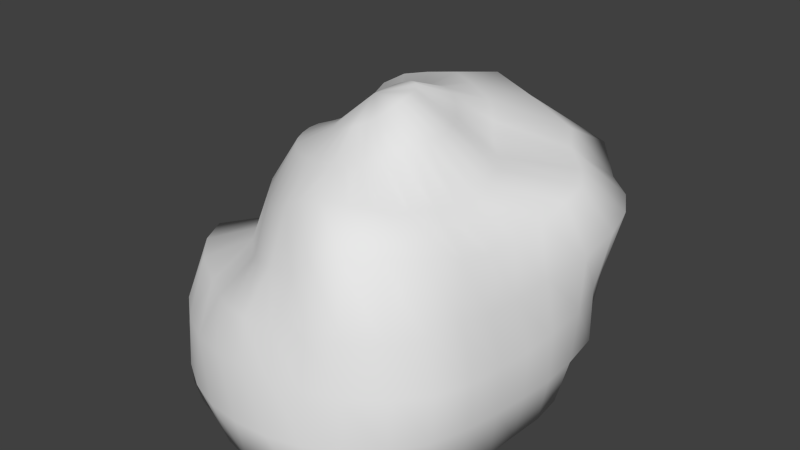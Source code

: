 # Source: Rock_2.blend  (saved by Blender 2.69.0; exported with 4.5.12 LTS)
import bpy
from mathutils import Matrix  # noqa: F401  (used for matrix-valued properties, if any)

bpy.ops.wm.read_factory_settings(use_empty=True)
scene = bpy.context.scene
scene.name = 'Scene'

# ---- collections
col_collection_1 = bpy.data.collections.new('Collection 1'); scene.collection.children.link(col_collection_1)

# ---- world
world_world = bpy.data.worlds.new('World'); scene.world = world_world
world_world.color = (0.05088, 0.05088, 0.05088)
world_world.use_sun_shadow = False
world_world.sun_shadow_jitter_overblur = 0.0
world_world.cycles.sampling_method = 'MANUAL'
world_world.cycles.sample_map_resolution = 256

# ---- meshes
me_sphere_001 = bpy.data.meshes.new('Sphere.001')
me_sphere_001.from_pydata([(-0.233, -0.003952, 1.163), (-0.4482, -0.002603, 1.102), (-0.5815, 0.004001, 0.9546), (-0.6348, 0.01944, 0.6719), (-0.7741, 0.01199, 0.517), (-0.8674, 0.01043, 0.3595), (-0.9933, 0.01254, 0.1834), (-1.07, 0.0002523, 0.008836), (-0.2261, 0.03887, 1.163), (-0.4363, 0.0753, 1.095), (-0.5854, 0.1097, 0.977), (-0.6503, 0.1568, 0.7043), (-0.795, 0.185, 0.5425), (-0.881, 0.1934, 0.3751), (-1.076, 0.2119, 0.1985), (-1.179, 0.2268, 0.008836), (-0.2113, 0.08007, 1.172), (-0.4045, 0.1512, 1.081), (-0.5666, 0.2203, 0.9924), (-0.6798, 0.3118, 0.7526), (-0.8929, 0.371, 0.6112), (-0.9911, 0.397, 0.4383), (-1.111, 0.4324, 0.2117), (-1.183, 0.4591, 0.008836), (-0.1912, 0.1175, 1.193), (-0.3644, 0.2242, 1.086), (-0.5356, 0.3393, 1.005), (-0.6617, 0.4743, 0.8124), (-0.8916, 0.5608, 0.6481), (-1.017, 0.6235, 0.4647), (-1.025, 0.648, 0.2145), (-1.041, 0.6562, 0.008836), (-0.1652, 0.1499, 1.221), (-0.3204, 0.2903, 1.11), (-0.5169, 0.4672, 1.078), (-0.6898, 0.6672, 0.9257), (-0.8196, 0.7527, 0.6933), (-0.869, 0.8018, 0.4533), (-0.8252, 0.8097, 0.2159), (-0.7906, 0.791, 0.008836), (-0.1326, 0.1764, 1.249), (-0.2569, 0.3441, 1.124), (-0.4642, 0.5747, 1.158), (-0.635, 0.8058, 1.022), (-0.7156, 0.94, 0.7494), (-0.7331, 0.9884, 0.452), (-0.6712, 0.9715, 0.2175), (-0.6309, 0.9481, 0.008836), (-0.09442, 0.1959, 1.274), (-0.1772, 0.3812, 1.15), (-0.3508, 0.6329, 1.206), (-0.5071, 0.9078, 1.075), (-0.5945, 1.098, 0.8037), (-0.5858, 1.154, 0.4576), (-0.4858, 1.082, 0.2079), (-0.4331, 1.053, 0.008836), (-0.05238, 0.2079, 1.293), (-0.09346, 0.4036, 1.201), (-0.1912, 0.6619, 1.234), (-0.3024, 1.003, 1.094), (-0.3874, 1.282, 0.862), (-0.3425, 1.302, 0.4405), (-0.2599, 1.189, 0.1852), (-0.2183, 1.124, 0.008836), (-0.008254, 0.2121, 1.308), (-0.005352, 0.4083, 1.247), (-0.007782, 0.699, 1.256), (0.01497, 1.085, 1.182), (0.03363, 1.515, 0.9264), (0.0215, 1.387, 0.4588), (0.01778, 1.295, 0.1849), (-0.00116, 1.177, 0.008836), (0.03594, 0.2088, 1.321), (0.08463, 0.3993, 1.274), (0.1464, 0.6509, 1.242), (0.33, 1.002, 1.141), (0.5962, 1.454, 0.8677), (0.4624, 1.399, 0.4633), (0.2959, 1.274, 0.1914), (0.22, 1.115, 0.008836), (0.07836, 0.1982, 1.332), (0.1745, 0.3788, 1.285), (0.3249, 0.5888, 1.212), (0.6952, 0.895, 1.082), (0.8598, 1.137, 0.8319), (0.6633, 1.164, 0.4484), (0.5389, 1.112, 0.202), (0.4075, 0.9673, 0.008836), (0.1173, 0.1802, 1.339), (0.2545, 0.3463, 1.278), (0.4107, 0.515, 1.15), (0.7729, 0.7772, 1.039), (1.038, 0.9867, 0.8266), (0.8383, 1.017, 0.4553), (0.7401, 1.015, 0.213), (0.588, 0.8616, 0.008836), (0.1513, 0.1552, 1.342), (0.3194, 0.2991, 1.253), (0.4823, 0.4327, 1.097), (0.9175, 0.6683, 1.002), (1.133, 0.8305, 0.8105), (0.9921, 0.8691, 0.4789), (0.9269, 0.8808, 0.2247), (0.7558, 0.7307, 0.008836), (0.1792, 0.1236, 1.34), (0.3749, 0.2379, 1.223), (0.5727, 0.3494, 1.068), (1.01, 0.5274, 0.9848), (1.179, 0.6277, 0.7879), (1.078, 0.6434, 0.4939), (1.059, 0.681, 0.2282), (0.9111, 0.581, 0.008836), (0.2004, 0.08647, 1.339), (0.4202, 0.1647, 1.213), (0.6512, 0.2443, 1.057), (1.03, 0.3445, 0.9719), (1.154, 0.4042, 0.7411), (1.129, 0.4172, 0.4811), (1.092, 0.4302, 0.2261), (1.016, 0.4132, 0.008836), (0.2145, 0.04527, 1.338), (0.4464, 0.0819, 1.213), (0.6957, 0.1163, 1.043), (1.015, 0.1519, 0.943), (1.058, 0.1881, 0.68), (1.108, 0.1978, 0.4544), (1.101, 0.2024, 0.224), (1.038, 0.2082, 0.008836), (0.2201, 0.001286, 1.335), (0.4519, -0.00552, 1.213), (0.7023, -0.01406, 1.026), (0.9811, -0.02978, 0.9091), (1.002, -0.01544, 0.6491), (1.094, -0.01441, 0.4409), (1.077, -0.008499, 0.2194), (1.023, 0.002163, 0.008836), (0.2162, -0.04428, 1.325), (0.4422, -0.09277, 1.215), (0.6805, -0.1429, 1.018), (0.9342, -0.1916, 0.8843), (0.9685, -0.1983, 0.6427), (1.064, -0.2173, 0.436), (1.046, -0.2126, 0.2182), (1.011, -0.2046, 0.008836), (0.2026, -0.08873, 1.31), (0.4141, -0.1757, 1.21), (0.6452, -0.2638, 1.022), (0.8975, -0.3622, 0.9042), (0.9311, -0.3827, 0.6485), (1.04, -0.4351, 0.4461), (1.008, -0.424, 0.2209), (0.9778, -0.4139, 0.008836), (0.1804, -0.1282, 1.292), (0.3675, -0.2481, 1.197), (0.5792, -0.385, 1.032), (0.8254, -0.5468, 0.9421), (0.855, -0.5677, 0.6542), (0.9675, -0.6445, 0.4534), (0.9385, -0.6333, 0.223), (0.9051, -0.613, 0.008836), (0.1507, -0.1612, 1.272), (0.3058, -0.3075, 1.171), (0.4912, -0.5102, 1.058), (0.6939, -0.7032, 0.9617), (0.7317, -0.7527, 0.6547), (0.8053, -0.8153, 0.4508), (0.8084, -0.8195, 0.2226), (0.7736, -0.7852, 0.008836), (0.1149, -0.1873, 1.255), (0.2332, -0.3564, 1.144), (0.3753, -0.6147, 1.077), (0.5163, -0.8179, 0.9554), (0.5743, -0.9052, 0.6668), (0.6136, -0.9409, 0.448), (0.6299, -0.9643, 0.2215), (0.5999, -0.9387, 0.008836), (0.07489, -0.206, 1.24), (0.1547, -0.3944, 1.125), (0.2402, -0.6802, 1.088), (0.3297, -0.8536, 0.9103), (0.3729, -0.9641, 0.6492), (0.3994, -1.008, 0.4395), (0.422, -1.058, 0.2196), (0.4179, -1.047, 0.008836), (0.03245, -0.2169, 1.228), (0.07026, -0.4226, 1.124), (0.1074, -0.6937, 1.063), (0.1477, -0.8211, 0.8157), (0.1732, -0.9947, 0.6386), (0.1924, -1.042, 0.4349), (0.212, -1.111, 0.2209), (0.2129, -1.056, 0.008836), (-0.01123, -0.2199, 1.214), (-0.01486, -0.4348, 1.126), (-0.01855, -0.6742, 1.005), (-0.008985, -0.8123, 0.7898), (-0.01568, -0.9992, 0.635), (-0.009346, -1.05, 0.4347), (-0.005831, -1.12, 0.2167), (0.003913, -1.062, 0.008836), (-0.05471, -0.215, 1.202), (-0.0985, -0.427, 1.121), (-0.1387, -0.6401, 0.9586), (-0.1496, -0.7646, 0.7624), (-0.1929, -0.9595, 0.6228), (-0.2139, -1.035, 0.4366), (-0.2225, -1.098, 0.2161), (-0.2002, -1.016, 0.008836), (-0.09646, -0.2023, 1.192), (-0.1797, -0.4005, 1.114), (-0.2467, -0.5851, 0.9344), (-0.2739, -0.6854, 0.7339), (-0.3571, -0.8788, 0.6006), (-0.4179, -0.9935, 0.4358), (-0.4288, -1.028, 0.2153), (-0.398, -0.9301, 0.008836), (-0.135, -0.1824, 1.184), (-0.2566, -0.3573, 1.109), (-0.3402, -0.5082, 0.9175), (-0.3885, -0.5932, 0.7118), (-0.5318, -0.7765, 0.5922), (-0.6117, -0.8938, 0.4324), (-0.6161, -0.9162, 0.2131), (-0.601, -0.8664, 0.008836), (-0.169, -0.156, 1.179), (-0.3249, -0.2998, 1.106), (-0.4241, -0.4225, 0.9173), (-0.4948, -0.502, 0.7049), (-0.7161, -0.6864, 0.6187), (-0.7849, -0.7615, 0.4377), (-0.7855, -0.7752, 0.2104), (-0.8111, -0.7667, 0.008836), (-0.197, -0.1239, 1.174), (-0.3794, -0.2315, 1.106), (-0.4968, -0.3295, 0.9275), (-0.5832, -0.3954, 0.7022), (-0.8585, -0.54, 0.6302), (-0.9232, -0.5917, 0.4401), (-0.9855, -0.63, 0.2171), (-0.9829, -0.6226, 0.008836), (-0.009794, -0.000822, 1.309), (-0.2178, -0.08714, 1.17), (-0.4172, -0.157, 1.105), (-0.5441, -0.2229, 0.9309), (-0.6435, -0.2709, 0.6958), (-0.9489, -0.3683, 0.6314), (-1.029, -0.4058, 0.4446), (-1.114, -0.4313, 0.2258), (-1.102, -0.4398, 0.008836), (-0.2303, -0.04666, 1.166), (-0.4404, -0.08033, 1.105), (-0.5687, -0.1074, 0.9392), (-0.6445, -0.1246, 0.673), (-0.8286, -0.1649, 0.5468), (-0.9138, -0.1843, 0.3866), (-0.9726, -0.1993, 0.1873), (-1.047, -0.2234, 0.008836)], [], [(6, 5, 13, 14), (4, 3, 11, 12), (2, 1, 9, 10), (7, 6, 14, 15), (5, 4, 12, 13), (3, 2, 10, 11), (1, 0, 8, 9), (11, 10, 18, 19), (9, 8, 16, 17), (14, 13, 21, 22), (12, 11, 19, 20), (10, 9, 17, 18), (15, 14, 22, 23), (13, 12, 20, 21), (19, 18, 26, 27), (17, 16, 24, 25), (22, 21, 29, 30), (20, 19, 27, 28), (18, 17, 25, 26), (23, 22, 30, 31), (21, 20, 28, 29), (27, 26, 34, 35), (25, 24, 32, 33), (30, 29, 37, 38), (28, 27, 35, 36), (26, 25, 33, 34), (31, 30, 38, 39), (29, 28, 36, 37), (35, 34, 42, 43), (33, 32, 40, 41), (38, 37, 45, 46), (36, 35, 43, 44), (34, 33, 41, 42), (39, 38, 46, 47), (37, 36, 44, 45), (43, 42, 50, 51), (41, 40, 48, 49), (46, 45, 53, 54), (44, 43, 51, 52), (42, 41, 49, 50), (47, 46, 54, 55), (45, 44, 52, 53), (51, 50, 58, 59), (49, 48, 56, 57), (54, 53, 61, 62), (52, 51, 59, 60), (50, 49, 57, 58), (55, 54, 62, 63), (53, 52, 60, 61), (59, 58, 66, 67), (57, 56, 64, 65), (62, 61, 69, 70), (60, 59, 67, 68), (58, 57, 65, 66), (63, 62, 70, 71), (61, 60, 68, 69), (67, 66, 74, 75), (65, 64, 72, 73), (70, 69, 77, 78), (68, 67, 75, 76), (66, 65, 73, 74), (71, 70, 78, 79), (69, 68, 76, 77), (75, 74, 82, 83), (73, 72, 80, 81), (78, 77, 85, 86), (76, 75, 83, 84), (74, 73, 81, 82), (79, 78, 86, 87), (77, 76, 84, 85), (83, 82, 90, 91), (81, 80, 88, 89), (86, 85, 93, 94), (84, 83, 91, 92), (82, 81, 89, 90), (87, 86, 94, 95), (85, 84, 92, 93), (91, 90, 98, 99), (89, 88, 96, 97), (94, 93, 101, 102), (92, 91, 99, 100), (90, 89, 97, 98), (95, 94, 102, 103), (93, 92, 100, 101), (99, 98, 106, 107), (97, 96, 104, 105), (102, 101, 109, 110), (100, 99, 107, 108), (98, 97, 105, 106), (103, 102, 110, 111), (101, 100, 108, 109), (107, 106, 114, 115), (105, 104, 112, 113), (110, 109, 117, 118), (108, 107, 115, 116), (106, 105, 113, 114), (111, 110, 118, 119), (109, 108, 116, 117), (115, 114, 122, 123), (113, 112, 120, 121), (118, 117, 125, 126), (116, 115, 123, 124), (114, 113, 121, 122), (119, 118, 126, 127), (117, 116, 124, 125), (123, 122, 130, 131), (121, 120, 128, 129), (126, 125, 133, 134), (124, 123, 131, 132), (122, 121, 129, 130), (127, 126, 134, 135), (125, 124, 132, 133), (131, 130, 138, 139), (129, 128, 136, 137), (134, 133, 141, 142), (132, 131, 139, 140), (130, 129, 137, 138), (135, 134, 142, 143), (133, 132, 140, 141), (139, 138, 146, 147), (137, 136, 144, 145), (142, 141, 149, 150), (140, 139, 147, 148), (138, 137, 145, 146), (143, 142, 150, 151), (141, 140, 148, 149), (147, 146, 154, 155), (145, 144, 152, 153), (150, 149, 157, 158), (148, 147, 155, 156), (146, 145, 153, 154), (151, 150, 158, 159), (149, 148, 156, 157), (155, 154, 162, 163), (153, 152, 160, 161), (158, 157, 165, 166), (156, 155, 163, 164), (154, 153, 161, 162), (159, 158, 166, 167), (157, 156, 164, 165), (163, 162, 170, 171), (161, 160, 168, 169), (166, 165, 173, 174), (164, 163, 171, 172), (162, 161, 169, 170), (167, 166, 174, 175), (165, 164, 172, 173), (171, 170, 178, 179), (169, 168, 176, 177), (174, 173, 181, 182), (172, 171, 179, 180), (170, 169, 177, 178), (175, 174, 182, 183), (173, 172, 180, 181), (179, 178, 186, 187), (177, 176, 184, 185), (182, 181, 189, 190), (180, 179, 187, 188), (178, 177, 185, 186), (183, 182, 190, 191), (181, 180, 188, 189), (187, 186, 194, 195), (185, 184, 192, 193), (190, 189, 197, 198), (188, 187, 195, 196), (186, 185, 193, 194), (191, 190, 198, 199), (189, 188, 196, 197), (195, 194, 202, 203), (193, 192, 200, 201), (198, 197, 205, 206), (196, 195, 203, 204), (194, 193, 201, 202), (199, 198, 206, 207), (197, 196, 204, 205), (203, 202, 210, 211), (201, 200, 208, 209), (206, 205, 213, 214), (204, 203, 211, 212), (202, 201, 209, 210), (207, 206, 214, 215), (205, 204, 212, 213), (211, 210, 218, 219), (209, 208, 216, 217), (214, 213, 221, 222), (212, 211, 219, 220), (210, 209, 217, 218), (215, 214, 222, 223), (213, 212, 220, 221), (219, 218, 226, 227), (217, 216, 224, 225), (222, 221, 229, 230), (220, 219, 227, 228), (218, 217, 225, 226), (223, 222, 230, 231), (221, 220, 228, 229), (227, 226, 234, 235), (225, 224, 232, 233), (230, 229, 237, 238), (228, 227, 235, 236), (226, 225, 233, 234), (231, 230, 238, 239), (229, 228, 236, 237), (235, 234, 243, 244), (233, 232, 241, 242), (238, 237, 246, 247), (236, 235, 244, 245), (234, 233, 242, 243), (239, 238, 247, 248), (237, 236, 245, 246), (244, 243, 251, 252), (242, 241, 249, 250), (247, 246, 254, 255), (245, 244, 252, 253), (243, 242, 250, 251), (248, 247, 255, 256), (246, 245, 253, 254), (0, 240, 8), (8, 240, 16), (16, 240, 24), (24, 240, 32), (32, 240, 40), (40, 240, 48), (48, 240, 56), (56, 240, 64), (64, 240, 72), (72, 240, 80), (80, 240, 88), (88, 240, 96), (96, 240, 104), (104, 240, 112), (112, 240, 120), (120, 240, 128), (128, 240, 136), (136, 240, 144), (144, 240, 152), (152, 240, 160), (160, 240, 168), (168, 240, 176), (176, 240, 184), (184, 240, 192), (192, 240, 200), (200, 240, 208), (208, 240, 216), (216, 240, 224), (224, 240, 232), (232, 240, 241), (241, 240, 249), (252, 251, 2, 3), (250, 249, 0, 1), (255, 254, 5, 6), (253, 252, 3, 4), (251, 250, 1, 2), (249, 240, 0), (256, 255, 6, 7), (254, 253, 4, 5), (7, 15, 23, 31, 39, 47, 55, 63, 71, 79, 87, 95, 103, 111, 119, 127, 135, 143, 151, 159, 167, 175, 183, 191, 199, 207, 215, 223, 231, 239, 248, 256)])
me_sphere_001.polygons.foreach_set('use_smooth', [True] * 257)
me_sphere_001.use_remesh_preserve_volume = False
me_sphere_001.use_remesh_preserve_attributes = False
me_sphere_001.use_mirror_vertex_groups = False
me_sphere_001.update()

# ---- objects
ob_sphere = bpy.data.objects.new('Sphere', me_sphere_001)

# ---- transforms, parenting, visibility, modifiers, constraints
ob_sphere.location = (0.0, 0.0, -0.2933)
ob_sphere.scale = (2.361, 2.495, 3.346)
ob_sphere.lineart.crease_threshold = 0.0

# ---- collection membership
col_collection_1.objects.link(ob_sphere)

# ---- scene / render settings (as saved in the file)
scene.frame_start = 1; scene.frame_end = 250; scene.frame_set(1)
scene.render.engine = 'BLENDER_EEVEE_NEXT'
scene.render.image_settings.compression = 90
scene.render.resolution_percentage = 50
scene.render.dither_intensity = 0.0
scene.cycles.use_denoising = False
scene.cycles.samples = 10
scene.cycles.sampling_pattern = 'TABULATED_SOBOL'
scene.cycles.light_sampling_threshold = 0.0
scene.cycles.use_adaptive_sampling = False
scene.cycles.use_light_tree = False
scene.cycles.blur_glossy = 0.0
scene.cycles.volume_bounces = 1
scene.cycles.pixel_filter_type = 'GAUSSIAN'
scene.cycles.sample_clamp_indirect = 0.0
scene.view_settings.view_transform = 'Standard'
bpy.context.view_layer.update()

# ---- added for rendering (the .blend has no active camera and no usable light): camera, sun
cam_auto = bpy.data.cameras.new('AutoCamera')
cam_auto.lens = 50.0
cam_auto.sensor_width = 36.0
cam_auto.clip_end = 1000.0
ob_auto_camera = bpy.data.objects.new('AutoCamera', cam_auto)
scene.collection.objects.link(ob_auto_camera)
ob_auto_camera.location = (8.97575, -10.2835, 9.14953)
ob_auto_camera.rotation_euler = (1.09748, -7.21219e-08, 0.694738)
scene.camera = ob_auto_camera
light_auto_sun = bpy.data.lights.new('AutoSun', 'SUN')
light_auto_sun.energy = 3.0
light_auto_sun.angle = 0.0523599
ob_auto_sun = bpy.data.objects.new('AutoSun', light_auto_sun)
scene.collection.objects.link(ob_auto_sun)
ob_auto_sun.rotation_euler = (0.872665, 0.174533, 0.523599)
bpy.context.view_layer.update()
